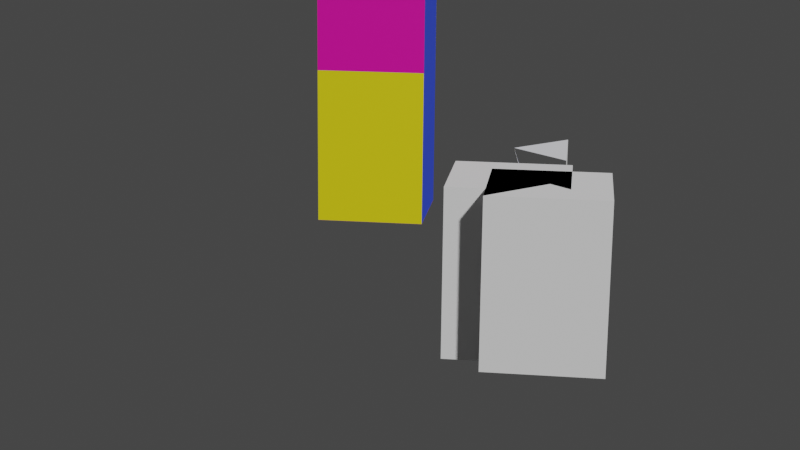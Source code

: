 # Source: pyradmiFinal3.blend  (saved by Blender 3.6.11; exported with 4.5.12 LTS)
import bpy
from mathutils import Matrix  # noqa: F401  (used for matrix-valued properties, if any)

bpy.ops.wm.read_factory_settings(use_empty=True)
scene = bpy.context.scene
scene.name = 'Scene'

# ---- collections
col_collection = bpy.data.collections.new('Collection'); scene.collection.children.link(col_collection)
col_nicepyramide = bpy.data.collections.new('NIcePYRamide'); scene.collection.children.link(col_nicepyramide)
col_duplup = bpy.data.collections.new('duplUp'); scene.collection.children.link(col_duplup)

# ---- materials (node trees are filled in below, after node groups)
mat_material_005 = bpy.data.materials.new('Material.005')
mat_material_005.use_transparent_shadow = False
mat_material_004 = bpy.data.materials.new('Material.004')
mat_material_004.use_transparent_shadow = False
mat_material_003 = bpy.data.materials.new('Material.003')
mat_material_003.use_transparent_shadow = False
mat_material_002 = bpy.data.materials.new('Material.002')
mat_material_002.use_transparent_shadow = False
mat_material_001 = bpy.data.materials.new('Material.001')
mat_material_001.use_transparent_shadow = False

# ---- material node trees
mat_material_005.use_nodes = True; mat_material_005.node_tree.nodes.clear()
_N = mat_material_005.node_tree.nodes; _L = mat_material_005.node_tree.links
n0 = _N.new('ShaderNodeBsdfPrincipled'); n0.name = 'Principled BSDF'; n0.location = (10, 300)
n0.distribution = 'GGX'
n0.subsurface_method = 'RANDOM_WALK_SKIN'
n0.inputs[0].default_value = (0.8, 0.0, 0.345, 1.0)
n0.inputs[3].default_value = 1.45
n0.inputs[27].default_value = (0.0, 0.0, 0.0, 1.0)
n0.inputs[28].default_value = 1.0
n1 = _N.new('ShaderNodeOutputMaterial'); n1.name = 'Material Output'; n1.location = (300, 300)
_L.new(n0.outputs[0], n1.inputs[0])
n1.is_active_output = True
mat_material_004.use_nodes = True; mat_material_004.node_tree.nodes.clear()
_N = mat_material_004.node_tree.nodes; _L = mat_material_004.node_tree.links
n0 = _N.new('ShaderNodeBsdfPrincipled'); n0.name = 'Principled BSDF'; n0.location = (10, 300)
n0.distribution = 'GGX'
n0.subsurface_method = 'RANDOM_WALK_SKIN'
n0.inputs[0].default_value = (0.1638, 0.02865, 0.8, 1.0)
n0.inputs[3].default_value = 1.45
n0.inputs[27].default_value = (0.0, 0.0, 0.0, 1.0)
n0.inputs[28].default_value = 1.0
n1 = _N.new('ShaderNodeOutputMaterial'); n1.name = 'Material Output'; n1.location = (300, 300)
_L.new(n0.outputs[0], n1.inputs[0])
n1.is_active_output = True
mat_material_003.use_nodes = True; mat_material_003.node_tree.nodes.clear()
_N = mat_material_003.node_tree.nodes; _L = mat_material_003.node_tree.links
n0 = _N.new('ShaderNodeBsdfPrincipled'); n0.name = 'Principled BSDF'; n0.location = (10, 300)
n0.distribution = 'GGX'
n0.subsurface_method = 'RANDOM_WALK_SKIN'
n0.inputs[0].default_value = (0.8, 0.6943, 0.005074, 1.0)
n0.inputs[3].default_value = 1.45
n0.inputs[27].default_value = (0.0, 0.0, 0.0, 1.0)
n0.inputs[28].default_value = 1.0
n1 = _N.new('ShaderNodeOutputMaterial'); n1.name = 'Material Output'; n1.location = (300, 300)
_L.new(n0.outputs[0], n1.inputs[0])
n1.is_active_output = True
mat_material_002.use_nodes = True; mat_material_002.node_tree.nodes.clear()
_N = mat_material_002.node_tree.nodes; _L = mat_material_002.node_tree.links
n0 = _N.new('ShaderNodeBsdfPrincipled'); n0.name = 'Principled BSDF'; n0.location = (10, 300)
n0.distribution = 'GGX'
n0.subsurface_method = 'RANDOM_WALK_SKIN'
n0.inputs[0].default_value = (0.02871, 0.07333, 0.8, 1.0)
n0.inputs[3].default_value = 1.45
n0.inputs[27].default_value = (0.0, 0.0, 0.0, 1.0)
n0.inputs[28].default_value = 1.0
n1 = _N.new('ShaderNodeOutputMaterial'); n1.name = 'Material Output'; n1.location = (300, 300)
_L.new(n0.outputs[0], n1.inputs[0])
n1.is_active_output = True
mat_material_001.use_nodes = True; mat_material_001.node_tree.nodes.clear()
_N = mat_material_001.node_tree.nodes; _L = mat_material_001.node_tree.links
n0 = _N.new('ShaderNodeBsdfPrincipled'); n0.name = 'Principled BSDF'; n0.location = (10, 300)
n0.distribution = 'GGX'
n0.subsurface_method = 'RANDOM_WALK_SKIN'
n0.inputs[0].default_value = (0.8, 0.08516, 0.1715, 1.0)
n0.inputs[3].default_value = 1.45
n0.inputs[27].default_value = (0.0, 0.0, 0.0, 1.0)
n0.inputs[28].default_value = 1.0
n1 = _N.new('ShaderNodeOutputMaterial'); n1.name = 'Material Output'; n1.location = (300, 300)
_L.new(n0.outputs[0], n1.inputs[0])
n1.is_active_output = True

# ---- world
world_world = bpy.data.worlds.new('World'); scene.world = world_world
world_world.use_nodes = True; world_world.node_tree.nodes.clear()
_N = world_world.node_tree.nodes; _L = world_world.node_tree.links
n0 = _N.new('ShaderNodeOutputWorld'); n0.name = 'World Output'; n0.location = (300, 300)
n1 = _N.new('ShaderNodeBackground'); n1.name = 'Background'; n1.location = (10, 300)
n1.inputs[0].default_value = (0.05088, 0.05088, 0.05088, 1.0)
_L.new(n1.outputs[0], n0.inputs[0])
n0.is_active_output = True
world_world.color = (0.05088, 0.05088, 0.05088)
world_world.use_sun_shadow = False
world_world.sun_shadow_jitter_overblur = 0.0

# ---- cameras
cam_camera = bpy.data.cameras.new('Camera')
cam_camera.lens = 63.0

# ---- meshes
me_cube_003 = bpy.data.meshes.new('Cube.003')
me_cube_003.from_pydata([(-1.0, -1.0, -1.0), (-1.0, -1.0, 1.0), (0.0, 0.0, 1.0), (-1.0, 1.0, -1.0), (-1.0, 1.0, 1.0), (1.0, -1.0, -1.0), (1.0, -1.0, 1.0), (1.0, 1.0, -1.0), (1.0, 1.0, 1.0)], [], [(0, 1, 4, 3), (3, 4, 8, 7), (7, 8, 6, 5), (5, 6, 1, 0), (2, 8, 4, 1, 6), (6, 8, 2), (2, 0, 3), (2, 3, 7), (2, 7, 5), (2, 5, 0)])
_uv = me_cube_003.uv_layers.new(name='UVMap')
_uv.uv.foreach_set('vector', [0.375, 0.0, 0.625, 0.0, 0.625, 0.25, 0.375, 0.25, 0.375, 0.25, 0.625, 0.25, 0.625, 0.5, 0.375, 0.5, 0.375, 0.5, 0.625, 0.5, 0.625, 0.75, 0.375, 0.75, 0.375, 0.75, 0.625, 0.75, 0.625, 1.0, 0.375, 1.0, 0.75, 0.625, 0.625, 0.5, 0.875, 0.5, 0.875, 0.75, 0.625, 0.75, 0.625, 0.75, 0.625, 0.5, 0.75, 0.625, 0.625, 0.25, 0.375, 0.0, 0.375, 0.25, 0.625, 0.5, 0.375, 0.25, 0.375, 0.5, 0.625, 0.75, 0.375, 0.5, 0.375, 0.75, 0.625, 1.0, 0.375, 0.75, 0.375, 1.0])
me_cube_003.update()
me_cube_004 = bpy.data.meshes.new('Cube.004')
me_cube_004.from_pydata([(-1.0, -1.0, -1.0), (-1.0, -1.0, 1.0), (0.0, 5.96e-08, 1.0), (-1.0, 1.0, -1.0), (-1.0, 1.0, 1.0), (1.0, -1.0, -1.0), (1.0, -1.0, 1.0), (1.0, 1.0, -1.0), (1.0, 1.0, 1.0), (-1.863e-08, 8.196e-08, 1.0), (1.0, 1.0, -1.0), (1.0, -1.0, -1.0)], [], [(0, 1, 4, 3), (3, 4, 8, 7), (7, 8, 6, 5), (2, 8, 4, 1, 6), (6, 8, 2), (2, 0, 3), (2, 3, 7), (2, 7, 9), (9, 7, 10), (10, 7, 5, 11), (11, 5, 2, 9), (11, 9, 10), (1, 4, 9)])
_uv = me_cube_004.uv_layers.new(name='UVMap')
_uv.uv.foreach_set('vector', [0.375, 0.0, 0.625, 0.0, 0.625, 0.25, 0.375, 0.25, 0.375, 0.25, 0.625, 0.25, 0.625, 0.5, 0.375, 0.5, 0.375, 0.5, 0.625, 0.5, 0.625, 0.75, 0.375, 0.75, 0.75, 0.625, 0.625, 0.5, 0.875, 0.5, 0.875, 0.75, 0.625, 0.75, 0.625, 0.75, 0.625, 0.5, 0.75, 0.625, 0.625, 0.25, 0.375, 0.0, 0.375, 0.25, 0.625, 0.5, 0.375, 0.25, 0.375, 0.5, 0.625, 0.75, 0.375, 0.5, 0.6007, 0.732, 0.6007, 0.732, 0.375, 0.5, 0.4101, 0.5905, 0.4101, 0.5905, 0.375, 0.5, 0.375, 0.75, 0.4365, 0.7154, 0.4365, 0.7154, 0.375, 0.75, 0.625, 0.75, 0.6007, 0.732, 0.4365, 0.7154, 0.6007, 0.732, 0.4101, 0.5905, 0.625, 0.0, 0.625, 0.25, 0.0, 0.0])
me_cube_004.update()
me_cmt_line_001 = bpy.data.meshes.new('CMT_Line.001')
me_cmt_line_001.from_pydata([], [], [])
me_cmt_line_001.update()
me_cmt_line_002 = bpy.data.meshes.new('CMT_Line.002')
me_cmt_line_002.from_pydata([], [], [])
me_cmt_line_002.update()
me_cmt_line_003 = bpy.data.meshes.new('CMT_Line.003')
me_cmt_line_003.from_pydata([], [], [])
me_cmt_line_003.update()
me_cube_007 = bpy.data.meshes.new('Cube.007')
me_cube_007.from_pydata([(-1.0, -1.0, -2.0), (-5.96e-08, 0.0, 5.96e-08), (1.0, -1.0, -2.0), (-1.0, -1.0, 5.96e-08), (-5.96e-08, 0.0, 5.96e-08), (1.0, -1.0, 5.96e-08), (-7.823e-08, 2.235e-08, 5.96e-08)], [], [(1, 2, 0), (3, 6, 4, 5), (3, 0, 6), (2, 5, 3, 0), (2, 1, 5)])
_uv = me_cube_007.uv_layers.new(name='UVMap')
_uv.uv.foreach_set('vector', [0.625, 1.0, 0.375, 0.75, 0.375, 1.0, 0.0, 0.0, 0.0, 0.0, 0.0, 0.0, 0.0, 0.0, 0.0, 0.0, 0.0, 0.0, 0.0, 0.0, 0.375, 0.75, 0.0, 0.0, 0.0, 0.0, 0.0, 0.0, 0.375, 0.75, 0.625, 1.0, 0.0, 0.0])
me_cube_007.update()
me_cube_010 = bpy.data.meshes.new('Cube.010')
me_cube_010.from_pydata([(-1.0, -1.0, -1.0), (-1.0, -1.0, 1.0), (1.0, -1.0, -1.0), (1.0, -1.0, 1.0), (-1.0, -1.0, -1.0), (0.0, -5.96e-08, 1.0), (1.0, -1.0, -1.0), (-1.0, -1.0, 1.0), (0.0, -5.96e-08, 1.0), (1.0, -1.0, 1.0), (-1.863e-08, -3.725e-08, 1.0)], [], [(2, 3, 1, 0), (5, 6, 4), (7, 10, 8, 9)])
_uv = me_cube_010.uv_layers.new(name='UVMap')
_uv.uv.foreach_set('vector', [0.375, 0.75, 0.625, 0.75, 0.625, 1.0, 0.375, 1.0, 0.625, 1.0, 0.375, 0.75, 0.375, 1.0, 0.0, 0.0, 0.0, 0.0, 0.0, 0.0, 0.0, 0.0])
me_cube_010.update()
me_cube_012 = bpy.data.meshes.new('Cube.012')
me_cube_012.from_pydata([(-1.0, -1.0, -1.0), (-1.0, -1.0, 1.0), (1.0, -1.0, -1.0), (1.0, -1.0, 1.0), (-1.0, -1.0, -1.0), (0.0, -5.96e-08, 1.0), (1.0, -1.0, -1.0), (-1.0, -1.0, 1.0), (0.0, -5.96e-08, 1.0), (1.0, -1.0, 1.0), (-1.863e-08, -3.725e-08, 1.0)], [], [(2, 3, 1, 0), (5, 6, 4), (7, 10, 8, 9)])
_uv = me_cube_012.uv_layers.new(name='UVMap')
_uv.uv.foreach_set('vector', [0.375, 0.75, 0.625, 0.75, 0.625, 1.0, 0.375, 1.0, 0.625, 1.0, 0.375, 0.75, 0.375, 1.0, 0.0, 0.0, 0.0, 0.0, 0.0, 0.0, 0.0, 0.0])
me_cube_012.materials.append(mat_material_005)
me_cube_012.update()
me_cube_013 = bpy.data.meshes.new('Cube.013')
me_cube_013.from_pydata([(-1.0, -1.0, -1.0), (-1.0, -1.0, 1.0), (1.0, -1.0, -1.0), (1.0, -1.0, 1.0), (-1.0, -1.0, -1.0), (0.0, -5.96e-08, 1.0), (1.0, -1.0, -1.0), (-1.0, -1.0, 1.0), (0.0, -5.96e-08, 1.0), (1.0, -1.0, 1.0), (-1.863e-08, -3.725e-08, 1.0)], [], [(2, 3, 1, 0), (5, 6, 4), (7, 10, 8, 9)])
_uv = me_cube_013.uv_layers.new(name='UVMap')
_uv.uv.foreach_set('vector', [0.375, 0.75, 0.625, 0.75, 0.625, 1.0, 0.375, 1.0, 0.625, 1.0, 0.375, 0.75, 0.375, 1.0, 0.0, 0.0, 0.0, 0.0, 0.0, 0.0, 0.0, 0.0])
me_cube_013.materials.append(mat_material_004)
me_cube_013.update()
me_cube_014 = bpy.data.meshes.new('Cube.014')
me_cube_014.from_pydata([(-1.0, -1.0, -1.0), (-1.0, -1.0, 1.0), (1.0, -1.0, -1.0), (1.0, -1.0, 1.0), (-1.0, -1.0, -1.0), (0.0, -5.96e-08, 1.0), (1.0, -1.0, -1.0), (-1.0, -1.0, 1.0), (0.0, -5.96e-08, 1.0), (1.0, -1.0, 1.0), (-1.863e-08, -3.725e-08, 1.0)], [], [(2, 3, 1, 0), (5, 6, 4), (7, 10, 8, 9)])
_uv = me_cube_014.uv_layers.new(name='UVMap')
_uv.uv.foreach_set('vector', [0.375, 0.75, 0.625, 0.75, 0.625, 1.0, 0.375, 1.0, 0.625, 1.0, 0.375, 0.75, 0.375, 1.0, 0.0, 0.0, 0.0, 0.0, 0.0, 0.0, 0.0, 0.0])
me_cube_014.materials.append(mat_material_003)
me_cube_014.update()
me_cube_015 = bpy.data.meshes.new('Cube.015')
me_cube_015.from_pydata([(-1.0, -1.0, -1.0), (-1.0, -1.0, 1.0), (1.0, -1.0, -1.0), (1.0, -1.0, 1.0), (-1.0, -1.0, -1.0), (0.0, -5.96e-08, 1.0), (1.0, -1.0, -1.0), (-1.0, -1.0, 1.0), (0.0, -5.96e-08, 1.0), (1.0, -1.0, 1.0), (-1.863e-08, -3.725e-08, 1.0)], [], [(2, 3, 1, 0), (5, 6, 4), (7, 10, 8, 9)])
_uv = me_cube_015.uv_layers.new(name='UVMap')
_uv.uv.foreach_set('vector', [0.375, 0.75, 0.625, 0.75, 0.625, 1.0, 0.375, 1.0, 0.625, 1.0, 0.375, 0.75, 0.375, 1.0, 0.0, 0.0, 0.0, 0.0, 0.0, 0.0, 0.0, 0.0])
me_cube_015.materials.append(mat_material_002)
me_cube_015.update()
me_cube_002 = bpy.data.meshes.new('Cube.002')
me_cube_002.from_pydata([(-1.0, -1.0, -1.0), (0.0, 0.0, 1.0), (-1.0, 1.0, -1.0), (1.0, -1.0, -1.0), (1.0, 1.0, -1.0)], [], [(0, 1, 2), (2, 1, 4), (4, 1, 3), (3, 1, 0), (2, 4, 3, 0)])
_uv = me_cube_002.uv_layers.new(name='UVMap')
_uv.uv.foreach_set('vector', [0.375, 0.0, 0.625, 0.25, 0.375, 0.25, 0.375, 0.25, 0.625, 0.5, 0.375, 0.5, 0.375, 0.5, 0.625, 0.75, 0.375, 0.75, 0.375, 0.75, 0.625, 1.0, 0.375, 1.0, 0.125, 0.5, 0.375, 0.5, 0.375, 0.75, 0.125, 0.75])
me_cube_002.materials.append(mat_material_001)
me_cube_002.update()
me_cube_009 = bpy.data.meshes.new('Cube.009')
me_cube_009.from_pydata([(-1.0, -1.0, -1.0), (0.0, 0.0, 1.0), (-1.0, 1.0, -1.0), (1.0, -1.0, -1.0), (1.0, 1.0, -1.0)], [], [(0, 1, 2), (2, 1, 4), (4, 1, 3), (3, 1, 0), (2, 4, 3, 0)])
_uv = me_cube_009.uv_layers.new(name='UVMap')
_uv.uv.foreach_set('vector', [0.375, 0.0, 0.625, 0.25, 0.375, 0.25, 0.375, 0.25, 0.625, 0.5, 0.375, 0.5, 0.375, 0.5, 0.625, 0.75, 0.375, 0.75, 0.375, 0.75, 0.625, 1.0, 0.375, 1.0, 0.125, 0.5, 0.375, 0.5, 0.375, 0.75, 0.125, 0.75])
me_cube_009.materials.append(mat_material_001)
me_cube_009.update()
me_cube_008 = bpy.data.meshes.new('Cube.008')
me_cube_008.from_pydata([(-1.0, -1.0, -1.0), (-1.0, -1.0, 1.0), (1.0, -1.0, -1.0), (1.0, -1.0, 1.0), (-1.0, -1.0, -1.0), (0.0, -5.96e-08, 1.0), (1.0, -1.0, -1.0), (-1.0, -1.0, 1.0), (0.0, -5.96e-08, 1.0), (1.0, -1.0, 1.0), (-1.863e-08, -3.725e-08, 1.0)], [], [(2, 3, 1, 0), (5, 6, 4), (7, 10, 8, 9)])
_uv = me_cube_008.uv_layers.new(name='UVMap')
_uv.uv.foreach_set('vector', [0.375, 0.75, 0.625, 0.75, 0.625, 1.0, 0.375, 1.0, 0.625, 1.0, 0.375, 0.75, 0.375, 1.0, 0.0, 0.0, 0.0, 0.0, 0.0, 0.0, 0.0, 0.0])
me_cube_008.materials.append(mat_material_002)
me_cube_008.update()
me_cube_006 = bpy.data.meshes.new('Cube.006')
me_cube_006.from_pydata([(-1.0, -1.0, -1.0), (-1.0, -1.0, 1.0), (1.0, -1.0, -1.0), (1.0, -1.0, 1.0), (-1.0, -1.0, -1.0), (0.0, -5.96e-08, 1.0), (1.0, -1.0, -1.0), (-1.0, -1.0, 1.0), (0.0, -5.96e-08, 1.0), (1.0, -1.0, 1.0), (-1.863e-08, -3.725e-08, 1.0)], [], [(2, 3, 1, 0), (5, 6, 4), (7, 10, 8, 9)])
_uv = me_cube_006.uv_layers.new(name='UVMap')
_uv.uv.foreach_set('vector', [0.375, 0.75, 0.625, 0.75, 0.625, 1.0, 0.375, 1.0, 0.625, 1.0, 0.375, 0.75, 0.375, 1.0, 0.0, 0.0, 0.0, 0.0, 0.0, 0.0, 0.0, 0.0])
me_cube_006.materials.append(mat_material_003)
me_cube_006.update()
me_cube_005 = bpy.data.meshes.new('Cube.005')
me_cube_005.from_pydata([(-1.0, -1.0, -1.0), (-1.0, -1.0, 1.0), (1.0, -1.0, -1.0), (1.0, -1.0, 1.0), (-1.0, -1.0, -1.0), (0.0, -5.96e-08, 1.0), (1.0, -1.0, -1.0), (-1.0, -1.0, 1.0), (0.0, -5.96e-08, 1.0), (1.0, -1.0, 1.0), (-1.863e-08, -3.725e-08, 1.0)], [], [(2, 3, 1, 0), (5, 6, 4), (7, 10, 8, 9)])
_uv = me_cube_005.uv_layers.new(name='UVMap')
_uv.uv.foreach_set('vector', [0.375, 0.75, 0.625, 0.75, 0.625, 1.0, 0.375, 1.0, 0.625, 1.0, 0.375, 0.75, 0.375, 1.0, 0.0, 0.0, 0.0, 0.0, 0.0, 0.0, 0.0, 0.0])
me_cube_005.materials.append(mat_material_004)
me_cube_005.update()
me_cube_001 = bpy.data.meshes.new('Cube.001')
me_cube_001.from_pydata([(-1.0, -1.0, -1.0), (-1.0, -1.0, 1.0), (1.0, -1.0, -1.0), (1.0, -1.0, 1.0), (-1.0, -1.0, -1.0), (0.0, -5.96e-08, 1.0), (1.0, -1.0, -1.0), (-1.0, -1.0, 1.0), (0.0, -5.96e-08, 1.0), (1.0, -1.0, 1.0), (-1.863e-08, -3.725e-08, 1.0)], [], [(2, 3, 1, 0), (5, 6, 4), (7, 10, 8, 9)])
_uv = me_cube_001.uv_layers.new(name='UVMap')
_uv.uv.foreach_set('vector', [0.375, 0.75, 0.625, 0.75, 0.625, 1.0, 0.375, 1.0, 0.625, 1.0, 0.375, 0.75, 0.375, 1.0, 0.0, 0.0, 0.0, 0.0, 0.0, 0.0, 0.0, 0.0])
me_cube_001.materials.append(mat_material_005)
me_cube_001.update()

# ---- objects
ob_cube_001 = bpy.data.objects.new('Cube.001', me_cube_003)
ob_cube_002 = bpy.data.objects.new('Cube.002', me_cube_004)
ob_cmt_line = bpy.data.objects.new('CMT_Line', me_cmt_line_001)
ob_cmt_line_001 = bpy.data.objects.new('CMT_Line.001', me_cmt_line_002)
ob_cmt_line_002 = bpy.data.objects.new('CMT_Line.002', me_cmt_line_003)
ob_cube_003 = bpy.data.objects.new('Cube.003', me_cube_007)
ob_cube_004 = bpy.data.objects.new('Cube.004', me_cube_010)
ob_camera = bpy.data.objects.new('Camera', cam_camera)
ob_cube_006 = bpy.data.objects.new('Cube.006', me_cube_012)
ob_cube_007 = bpy.data.objects.new('Cube.007', me_cube_013)
ob_cube_008 = bpy.data.objects.new('Cube.008', me_cube_014)
ob_cube_009 = bpy.data.objects.new('Cube.009', me_cube_015)
ob_pyramide = bpy.data.objects.new('Pyramide', me_cube_002)
ob_pyramide_001 = bpy.data.objects.new('Pyramide.001', me_cube_009)
ob_cube_012 = bpy.data.objects.new('Cube.012', me_cube_008)
ob_cube_011 = bpy.data.objects.new('Cube.011', me_cube_006)
ob_cube_010 = bpy.data.objects.new('Cube.010', me_cube_005)
ob_cube_005 = bpy.data.objects.new('Cube.005', me_cube_001)

# ---- transforms, parenting, visibility, modifiers, constraints
ob_cube_001.location = (0.0, 0.0, 4.806)
ob_cube_001.scale = (5.36, 5.36, 7.731)
ob_cube_002.location = (3.54, -2.742, 4.806)
ob_cube_002.scale = (5.36, 5.36, 7.731)
_m = ob_cube_002.modifiers.new('Explode', 'EXPLODE')
_m.use_edge_cut = True
_m.show_unborn = False
_m.show_dead = False
ob_cmt_line.location = (0.0, 0.0, 0.0)
ob_cmt_line_001.location = (0.0, 0.0, 0.0)
ob_cmt_line_002.location = (0.0, 0.0, 0.0)
ob_cube_003.location = (3.54, -2.742, 12.54)
ob_cube_003.scale = (5.36, 5.36, 7.731)
_m = ob_cube_003.modifiers.new('Explode', 'EXPLODE')
_m.use_edge_cut = True
_m.show_unborn = False
_m.show_dead = False
ob_cube_004.location = (-0.6824, 19.16, 3.45)
ob_cube_004.rotation_euler = (0.0, -0.0, 1.571)
ob_cube_004.scale = (5.36, 5.36, 7.731)
_m = ob_cube_004.modifiers.new('Explode', 'EXPLODE')
_m.use_edge_cut = True
_m.show_unborn = False
_m.show_dead = False
ob_camera.location = (5.945, -120.6, 39.26)
ob_camera.rotation_euler = (-4.967, -0.009922, 0.1322)
ob_camera.scale = (15.17, 15.17, 15.17)
ob_cube_006.location = (-15.09, 22.16, 26.59)
ob_cube_006.rotation_euler = (-3.142, -2.849e-14, 3.142)
ob_cube_006.scale = (5.36, 5.36, 7.731)
_m = ob_cube_006.modifiers.new('Explode', 'EXPLODE')
_m.use_edge_cut = True
_m.show_unborn = False
_m.show_dead = False
ob_cube_007.location = (-15.09, 22.16, 26.59)
ob_cube_007.rotation_euler = (4.273e-14, 3.142, 4.712)
ob_cube_007.scale = (5.36, 5.36, 7.731)
_m = ob_cube_007.modifiers.new('Explode', 'EXPLODE')
_m.use_edge_cut = True
_m.show_unborn = False
_m.show_dead = False
ob_cube_008.location = (-15.09, 22.16, 26.59)
ob_cube_008.rotation_euler = (3.142, 5.697e-14, 6.283)
ob_cube_008.scale = (5.36, 5.36, 7.731)
_m = ob_cube_008.modifiers.new('Explode', 'EXPLODE')
_m.use_edge_cut = True
_m.show_unborn = False
_m.show_dead = False
ob_cube_009.location = (-15.09, 22.16, 26.59)
ob_cube_009.rotation_euler = (-7.121e-14, -3.142, 7.854)
ob_cube_009.scale = (5.36, 5.36, 7.731)
_m = ob_cube_009.modifiers.new('Explode', 'EXPLODE')
_m.use_edge_cut = True
_m.show_unborn = False
_m.show_dead = False
ob_pyramide.location = (-15.09, 22.16, 26.57)
ob_pyramide.rotation_euler = (3.142, -0.0, 0.0)
ob_pyramide.scale = (5.36, 5.36, 7.731)
ob_pyramide_001.location = (-15.09, 22.16, 11.11)
ob_pyramide_001.scale = (5.36, 5.36, 7.731)
ob_cube_012.location = (-15.09, 22.16, 11.12)
ob_cube_012.rotation_euler = (0.0, -0.0, 7.854)
ob_cube_012.scale = (5.36, 5.36, 7.731)
_m = ob_cube_012.modifiers.new('Explode', 'EXPLODE')
_m.use_edge_cut = True
_m.show_unborn = False
_m.show_dead = False
ob_cube_011.location = (-15.09, 22.16, 11.12)
ob_cube_011.rotation_euler = (0.0, -0.0, 6.283)
ob_cube_011.scale = (5.36, 5.36, 7.731)
_m = ob_cube_011.modifiers.new('Explode', 'EXPLODE')
_m.use_edge_cut = True
_m.show_unborn = False
_m.show_dead = False
ob_cube_010.location = (-15.09, 22.16, 11.12)
ob_cube_010.rotation_euler = (0.0, -0.0, 4.712)
ob_cube_010.scale = (5.36, 5.36, 7.731)
_m = ob_cube_010.modifiers.new('Explode', 'EXPLODE')
_m.use_edge_cut = True
_m.show_unborn = False
_m.show_dead = False
ob_cube_005.location = (-15.09, 22.16, 11.12)
ob_cube_005.rotation_euler = (0.0, -0.0, 3.142)
ob_cube_005.scale = (5.36, 5.36, 7.731)
_m = ob_cube_005.modifiers.new('Explode', 'EXPLODE')
_m.use_edge_cut = True
_m.show_unborn = False
_m.show_dead = False

# ---- collection membership
col_collection.objects.link(ob_cube_001)
col_collection.objects.link(ob_cube_002)
col_collection.objects.link(ob_cmt_line)
col_collection.objects.link(ob_cmt_line_001)
col_collection.objects.link(ob_cmt_line_002)
col_collection.objects.link(ob_cube_003)
col_collection.objects.link(ob_cube_004)
col_collection.objects.link(ob_camera)
col_nicepyramide.objects.link(ob_cube_006)
col_nicepyramide.objects.link(ob_cube_007)
col_nicepyramide.objects.link(ob_cube_008)
col_nicepyramide.objects.link(ob_cube_009)
col_nicepyramide.objects.link(ob_pyramide)
col_duplup.objects.link(ob_pyramide_001)
col_duplup.objects.link(ob_cube_012)
col_duplup.objects.link(ob_cube_011)
col_duplup.objects.link(ob_cube_010)
col_duplup.objects.link(ob_cube_005)

# ---- scene / render settings (as saved in the file)
scene.camera = ob_camera
scene.frame_start = 1; scene.frame_end = 80; scene.frame_set(56)
scene.render.engine = 'BLENDER_EEVEE_NEXT'
scene.cycles.sampling_pattern = 'TABULATED_SOBOL'
scene.view_settings.view_transform = 'Filmic'
bpy.context.view_layer.update()

# ---- added for rendering (the .blend has no usable light): sun
light_auto_sun = bpy.data.lights.new('AutoSun', 'SUN')
light_auto_sun.energy = 3.0
light_auto_sun.angle = 0.0523599
ob_auto_sun = bpy.data.objects.new('AutoSun', light_auto_sun)
scene.collection.objects.link(ob_auto_sun)
ob_auto_sun.rotation_euler = (0.872665, 0.174533, 0.523599)
bpy.context.view_layer.update()
